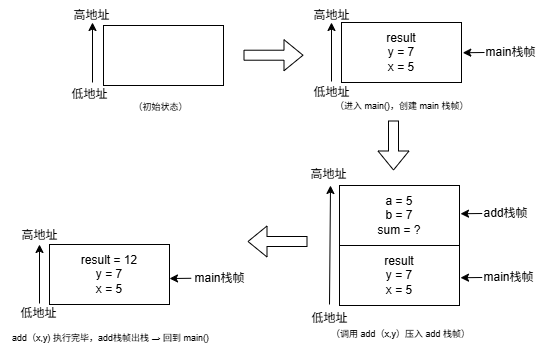

The diagram above was exported from draw.io. Its source (the exported page's mxGraphModel, read from the mxfile embedded in the PNG):
<mxGraphModel dx="1664" dy="527" grid="1" gridSize="10" guides="1" tooltips="1" connect="1" arrows="1" fold="1" page="1" pageScale="1" pageWidth="827" pageHeight="1169" math="0" shadow="0">
  <root>
    <mxCell id="0" />
    <mxCell id="1" parent="0" />
    <mxCell id="A1xcJOFSYvoSN90yxSTT-1" value="" style="rounded=0;whiteSpace=wrap;html=1;" parent="1" vertex="1">
      <mxGeometry x="90" y="103" width="120" height="60" as="geometry" />
    </mxCell>
    <mxCell id="dSSBSxWVxvR64Uiz2ZRZ-1" value="a = 5&lt;br&gt;b = 7&lt;br&gt;sum = ?" style="rounded=0;whiteSpace=wrap;html=1;" parent="1" vertex="1">
      <mxGeometry x="326" y="263" width="120" height="60" as="geometry" />
    </mxCell>
    <mxCell id="dSSBSxWVxvR64Uiz2ZRZ-4" value="main栈帧" style="text;html=1;align=center;verticalAlign=middle;resizable=0;points=[];autosize=1;strokeColor=none;fillColor=none;" parent="1" vertex="1">
      <mxGeometry x="462" y="115" width="70" height="30" as="geometry" />
    </mxCell>
    <mxCell id="dSSBSxWVxvR64Uiz2ZRZ-8" value="" style="shape=flexArrow;endArrow=classic;html=1;rounded=0;" parent="1" edge="1">
      <mxGeometry width="50" height="50" relative="1" as="geometry">
        <mxPoint x="230" y="132.71" as="sourcePoint" />
        <mxPoint x="290" y="132.71" as="targetPoint" />
      </mxGeometry>
    </mxCell>
    <mxCell id="dSSBSxWVxvR64Uiz2ZRZ-9" value="result&lt;div&gt;y = 7&lt;/div&gt;&lt;div&gt;x = 5&lt;/div&gt;" style="rounded=0;whiteSpace=wrap;html=1;" parent="1" vertex="1">
      <mxGeometry x="326" y="323" width="120" height="60" as="geometry" />
    </mxCell>
    <mxCell id="dSSBSxWVxvR64Uiz2ZRZ-11" value="main栈帧" style="text;html=1;align=center;verticalAlign=middle;resizable=0;points=[];autosize=1;strokeColor=none;fillColor=none;" parent="1" vertex="1">
      <mxGeometry x="460" y="340" width="70" height="30" as="geometry" />
    </mxCell>
    <mxCell id="dSSBSxWVxvR64Uiz2ZRZ-12" value="" style="endArrow=classic;html=1;rounded=0;" parent="1" edge="1">
      <mxGeometry width="50" height="50" relative="1" as="geometry">
        <mxPoint x="316" y="382" as="sourcePoint" />
        <mxPoint x="317" y="263" as="targetPoint" />
      </mxGeometry>
    </mxCell>
    <mxCell id="dSSBSxWVxvR64Uiz2ZRZ-13" value="高地址" style="text;html=1;align=center;verticalAlign=middle;resizable=0;points=[];autosize=1;strokeColor=none;fillColor=none;" parent="1" vertex="1">
      <mxGeometry x="285" y="237" width="60" height="30" as="geometry" />
    </mxCell>
    <mxCell id="dSSBSxWVxvR64Uiz2ZRZ-14" value="低地址" style="text;html=1;align=center;verticalAlign=middle;resizable=0;points=[];autosize=1;strokeColor=none;fillColor=none;" parent="1" vertex="1">
      <mxGeometry x="286" y="381" width="60" height="30" as="geometry" />
    </mxCell>
    <mxCell id="dSSBSxWVxvR64Uiz2ZRZ-16" value="add栈帧" style="text;html=1;align=center;verticalAlign=middle;resizable=0;points=[];autosize=1;strokeColor=none;fillColor=none;" parent="1" vertex="1">
      <mxGeometry x="457" y="276" width="70" height="30" as="geometry" />
    </mxCell>
    <mxCell id="dSSBSxWVxvR64Uiz2ZRZ-18" value="高地址" style="text;html=1;align=center;verticalAlign=middle;resizable=0;points=[];autosize=1;strokeColor=none;fillColor=none;" parent="1" vertex="1">
      <mxGeometry x="48" y="78" width="60" height="30" as="geometry" />
    </mxCell>
    <mxCell id="dSSBSxWVxvR64Uiz2ZRZ-19" value="" style="edgeStyle=orthogonalEdgeStyle;rounded=0;orthogonalLoop=1;jettySize=auto;html=1;" parent="1" edge="1">
      <mxGeometry relative="1" as="geometry">
        <mxPoint x="79" y="160" as="sourcePoint" />
        <mxPoint x="79" y="100" as="targetPoint" />
      </mxGeometry>
    </mxCell>
    <mxCell id="dSSBSxWVxvR64Uiz2ZRZ-20" value="低地址" style="text;html=1;align=center;verticalAlign=middle;resizable=0;points=[];autosize=1;strokeColor=none;fillColor=none;" parent="1" vertex="1">
      <mxGeometry x="46" y="157" width="60" height="30" as="geometry" />
    </mxCell>
    <mxCell id="dSSBSxWVxvR64Uiz2ZRZ-21" value="result&lt;div&gt;y = 7&lt;/div&gt;&lt;div&gt;x = 5&lt;/div&gt;" style="rounded=0;whiteSpace=wrap;html=1;" parent="1" vertex="1">
      <mxGeometry x="328" y="100" width="120" height="60" as="geometry" />
    </mxCell>
    <mxCell id="dSSBSxWVxvR64Uiz2ZRZ-23" value="" style="endArrow=classic;html=1;rounded=0;" parent="1" edge="1">
      <mxGeometry width="50" height="50" relative="1" as="geometry">
        <mxPoint x="318" y="159" as="sourcePoint" />
        <mxPoint x="318" y="100" as="targetPoint" />
      </mxGeometry>
    </mxCell>
    <mxCell id="dSSBSxWVxvR64Uiz2ZRZ-24" value="高地址" style="text;html=1;align=center;verticalAlign=middle;resizable=0;points=[];autosize=1;strokeColor=none;fillColor=none;" parent="1" vertex="1">
      <mxGeometry x="288" y="78" width="60" height="30" as="geometry" />
    </mxCell>
    <mxCell id="dSSBSxWVxvR64Uiz2ZRZ-25" value="低地址" style="text;html=1;align=center;verticalAlign=middle;resizable=0;points=[];autosize=1;strokeColor=none;fillColor=none;" parent="1" vertex="1">
      <mxGeometry x="288" y="155" width="60" height="30" as="geometry" />
    </mxCell>
    <mxCell id="dSSBSxWVxvR64Uiz2ZRZ-26" value="" style="shape=flexArrow;endArrow=classic;html=1;rounded=0;" parent="1" edge="1">
      <mxGeometry width="50" height="50" relative="1" as="geometry">
        <mxPoint x="380" y="198" as="sourcePoint" />
        <mxPoint x="380" y="248" as="targetPoint" />
      </mxGeometry>
    </mxCell>
    <mxCell id="dSSBSxWVxvR64Uiz2ZRZ-27" value="" style="shape=flexArrow;endArrow=classic;html=1;rounded=0;" parent="1" edge="1">
      <mxGeometry width="50" height="50" relative="1" as="geometry">
        <mxPoint x="294" y="319" as="sourcePoint" />
        <mxPoint x="234" y="319" as="targetPoint" />
      </mxGeometry>
    </mxCell>
    <mxCell id="dSSBSxWVxvR64Uiz2ZRZ-28" value="main栈帧" style="text;html=1;align=center;verticalAlign=middle;resizable=0;points=[];autosize=1;strokeColor=none;fillColor=none;" parent="1" vertex="1">
      <mxGeometry x="171" y="341" width="70" height="30" as="geometry" />
    </mxCell>
    <mxCell id="dSSBSxWVxvR64Uiz2ZRZ-29" value="result = 12&lt;div&gt;y = 7&lt;/div&gt;&lt;div&gt;x = 5&lt;/div&gt;" style="rounded=0;whiteSpace=wrap;html=1;" parent="1" vertex="1">
      <mxGeometry x="36" y="322" width="120" height="60" as="geometry" />
    </mxCell>
    <mxCell id="dSSBSxWVxvR64Uiz2ZRZ-30" value="" style="endArrow=classic;html=1;rounded=0;entryX=1;entryY=0.667;entryDx=0;entryDy=0;entryPerimeter=0;exitX=-0.018;exitY=0.426;exitDx=0;exitDy=0;exitPerimeter=0;" parent="1" edge="1">
      <mxGeometry width="50" height="50" relative="1" as="geometry">
        <mxPoint x="177.73999999999978" y="355.7800000000001" as="sourcePoint" />
        <mxPoint x="156" y="356.02" as="targetPoint" />
      </mxGeometry>
    </mxCell>
    <mxCell id="dSSBSxWVxvR64Uiz2ZRZ-31" value="" style="endArrow=classic;html=1;rounded=0;" parent="1" edge="1">
      <mxGeometry width="50" height="50" relative="1" as="geometry">
        <mxPoint x="26" y="381" as="sourcePoint" />
        <mxPoint x="26" y="322" as="targetPoint" />
      </mxGeometry>
    </mxCell>
    <mxCell id="dSSBSxWVxvR64Uiz2ZRZ-32" value="高地址" style="text;html=1;align=center;verticalAlign=middle;resizable=0;points=[];autosize=1;strokeColor=none;fillColor=none;" parent="1" vertex="1">
      <mxGeometry x="-4" y="298" width="60" height="30" as="geometry" />
    </mxCell>
    <mxCell id="dSSBSxWVxvR64Uiz2ZRZ-33" value="低地址" style="text;html=1;align=center;verticalAlign=middle;resizable=0;points=[];autosize=1;strokeColor=none;fillColor=none;" parent="1" vertex="1">
      <mxGeometry x="-5" y="376" width="60" height="30" as="geometry" />
    </mxCell>
    <mxCell id="dSSBSxWVxvR64Uiz2ZRZ-34" value="&lt;font style=&quot;font-size: 9px;&quot;&gt;（初始状态）&lt;/font&gt;" style="text;html=1;align=center;verticalAlign=middle;resizable=0;points=[];autosize=1;strokeColor=none;fillColor=none;" parent="1" vertex="1">
      <mxGeometry x="107" y="169" width="80" height="30" as="geometry" />
    </mxCell>
    <mxCell id="dSSBSxWVxvR64Uiz2ZRZ-35" value="&lt;font style=&quot;font-size: 9px;&quot;&gt;（进入 main()，创建 main 栈帧）&lt;/font&gt;" style="text;whiteSpace=wrap;html=1;" parent="1" vertex="1">
      <mxGeometry x="320" y="169" width="190" height="26" as="geometry" />
    </mxCell>
    <mxCell id="dSSBSxWVxvR64Uiz2ZRZ-36" value="&lt;font style=&quot;font-size: 9px;&quot;&gt;（调用 add（x,y）压入 add 栈帧）&lt;/font&gt;" style="text;html=1;align=center;verticalAlign=middle;resizable=0;points=[];autosize=1;strokeColor=none;fillColor=none;" parent="1" vertex="1">
      <mxGeometry x="307" y="396" width="160" height="30" as="geometry" />
    </mxCell>
    <mxCell id="dSSBSxWVxvR64Uiz2ZRZ-37" value="&lt;font style=&quot;font-size: 9px;&quot;&gt;add（x,y) 执行完毕，add栈帧出栈 → 回到 main()&lt;/font&gt;" style="text;html=1;align=center;verticalAlign=middle;resizable=0;points=[];autosize=1;strokeColor=none;fillColor=none;" parent="1" vertex="1">
      <mxGeometry x="-13" y="400" width="220" height="30" as="geometry" />
    </mxCell>
    <mxCell id="dSSBSxWVxvR64Uiz2ZRZ-40" value="" style="endArrow=classic;html=1;rounded=0;entryX=1;entryY=0.667;entryDx=0;entryDy=0;entryPerimeter=0;exitX=-0.018;exitY=0.426;exitDx=0;exitDy=0;exitPerimeter=0;" parent="1" edge="1">
      <mxGeometry width="50" height="50" relative="1" as="geometry">
        <mxPoint x="468.7399999999998" y="291" as="sourcePoint" />
        <mxPoint x="447" y="291.2399999999999" as="targetPoint" />
      </mxGeometry>
    </mxCell>
    <mxCell id="dSSBSxWVxvR64Uiz2ZRZ-41" value="" style="endArrow=classic;html=1;rounded=0;entryX=1;entryY=0.667;entryDx=0;entryDy=0;entryPerimeter=0;exitX=-0.018;exitY=0.426;exitDx=0;exitDy=0;exitPerimeter=0;" parent="1" edge="1">
      <mxGeometry width="50" height="50" relative="1" as="geometry">
        <mxPoint x="468.7399999999998" y="355" as="sourcePoint" />
        <mxPoint x="447" y="355.2399999999999" as="targetPoint" />
      </mxGeometry>
    </mxCell>
    <mxCell id="dSSBSxWVxvR64Uiz2ZRZ-42" value="" style="endArrow=classic;html=1;rounded=0;entryX=1;entryY=0.667;entryDx=0;entryDy=0;entryPerimeter=0;exitX=-0.018;exitY=0.426;exitDx=0;exitDy=0;exitPerimeter=0;" parent="1" edge="1">
      <mxGeometry width="50" height="50" relative="1" as="geometry">
        <mxPoint x="471" y="130" as="sourcePoint" />
        <mxPoint x="449.2600000000002" y="130.2399999999999" as="targetPoint" />
      </mxGeometry>
    </mxCell>
  </root>
</mxGraphModel>